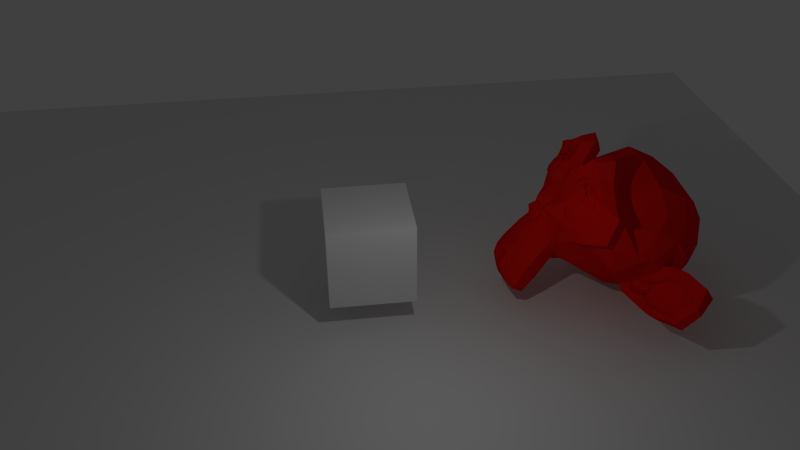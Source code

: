 # Source: Blender_Game_Tutorial_4_Game_Screens_Collision_.blend  (saved by Blender 2.73.0; exported with 4.5.12 LTS)
import bpy
from mathutils import Matrix  # noqa: F401  (used for matrix-valued properties, if any)

bpy.ops.wm.read_factory_settings(use_empty=True)
scene = bpy.context.scene
scene.name = 'ScreenGame'

# ---- collections
col_collection_1 = bpy.data.collections.new('Collection 1'); scene.collection.children.link(col_collection_1)

# ---- materials (node trees are filled in below, after node groups)
mat_redbad = bpy.data.materials.new('redBad')
mat_redbad.alpha_threshold = 0.0
mat_redbad.use_transparent_shadow = False
mat_redbad.diffuse_color = (0.8, 0.007605, 0.004904, 1.0)
mat_redbad.roughness = 0.5
mat_material = bpy.data.materials.new('Material')
mat_material.alpha_threshold = 0.0
mat_material.use_transparent_shadow = False
mat_material.roughness = 0.5
mat_material.line_color = (0.0, 0.0, 0.0, 1.0)

# ---- material node trees

# ---- world
world_world = bpy.data.worlds.new('World'); scene.world = world_world
world_world.color = (0.05088, 0.05088, 0.05088)
world_world.use_sun_shadow = False
world_world.sun_shadow_jitter_overblur = 0.0
world_world.cycles.sampling_method = 'MANUAL'
world_world.cycles.sample_map_resolution = 256

# ---- cameras
cam_camera = bpy.data.cameras.new('Camera')
cam_camera.clip_end = 100.0
cam_camera.lens = 35.0
cam_camera.sensor_width = 32.0
cam_camera.sensor_height = 18.0
cam_camera.ortho_scale = 7.314
cam_camera.dof.focus_distance = 0.0
cam_camera.dof.aperture_fstop = 128.0

# ---- lights
light_lamp = bpy.data.lights.new('Lamp', 'POINT')
light_lamp.transmission_factor = 0.0
light_lamp.cutoff_distance = 30.0
light_lamp.energy = 100.0
light_lamp.shadow_buffer_clip_start = 1.001
light_lamp.shadow_soft_size = 0.1
light_lamp.shadow_maximum_resolution = 0.006
light_lamp.use_absolute_resolution = True
light_lamp.cycles.use_multiple_importance_sampling = False

# ---- meshes
me_suzanne = bpy.data.meshes.new('Suzanne')
me_suzanne.from_pydata([(0.4375, -0.7656, 0.1641), (-0.4375, -0.7656, 0.1641), (0.5, -0.6875, 0.09375), (-0.5, -0.6875, 0.09375), (0.5469, -0.5781, 0.05469), (-0.5469, -0.5781, 0.05469), (0.3516, -0.6172, -0.02344), (-0.3516, -0.6172, -0.02344), (0.3516, -0.7188, 0.03125), (-0.3516, -0.7188, 0.03125), (0.3516, -0.7812, 0.1328), (-0.3516, -0.7812, 0.1328), (0.2734, -0.7969, 0.1641), (-0.2734, -0.7969, 0.1641), (0.2031, -0.7422, 0.09375), (-0.2031, -0.7422, 0.09375), (0.1562, -0.6484, 0.05469), (-0.1562, -0.6484, 0.05469), (0.07812, -0.6562, 0.2422), (-0.07812, -0.6562, 0.2422), (0.1406, -0.7422, 0.2422), (-0.1406, -0.7422, 0.2422), (0.2422, -0.7969, 0.2422), (-0.2422, -0.7969, 0.2422), (0.2734, -0.7969, 0.3281), (-0.2734, -0.7969, 0.3281), (0.2031, -0.7422, 0.3906), (-0.2031, -0.7422, 0.3906), (0.1562, -0.6484, 0.4375), (-0.1562, -0.6484, 0.4375), (0.3516, -0.6172, 0.5156), (-0.3516, -0.6172, 0.5156), (0.3516, -0.7188, 0.4531), (-0.3516, -0.7188, 0.4531), (0.3516, -0.7812, 0.3594), (-0.3516, -0.7812, 0.3594), (0.4375, -0.7656, 0.3281), (-0.4375, -0.7656, 0.3281), (0.5, -0.6875, 0.3906), (-0.5, -0.6875, 0.3906), (0.5469, -0.5781, 0.4375), (-0.5469, -0.5781, 0.4375), (0.625, -0.5625, 0.2422), (-0.625, -0.5625, 0.2422), (0.5625, -0.6719, 0.2422), (-0.5625, -0.6719, 0.2422), (0.4688, -0.7578, 0.2422), (-0.4688, -0.7578, 0.2422), (0.4766, -0.7734, 0.2422), (-0.4766, -0.7734, 0.2422), (0.4453, -0.7812, 0.3359), (-0.4453, -0.7812, 0.3359), (0.3516, -0.8047, 0.375), (-0.3516, -0.8047, 0.375), (0.2656, -0.8203, 0.3359), (-0.2656, -0.8203, 0.3359), (0.2266, -0.8203, 0.2422), (-0.2266, -0.8203, 0.2422), (0.2656, -0.8203, 0.1562), (-0.2656, -0.8203, 0.1562), (0.3516, -0.8281, 0.2422), (-0.3516, -0.8281, 0.2422), (0.3516, -0.8047, 0.1172), (-0.3516, -0.8047, 0.1172), (0.4453, -0.7812, 0.1562), (-0.4453, -0.7812, 0.1562), (0.0, -0.7422, 0.4297), (0.0, -0.8203, 0.3516), (0.0, -0.7344, -0.6797), (0.0, -0.7812, -0.3203), (0.0, -0.7969, -0.1875), (0.0, -0.7188, -0.7734), (0.0, -0.6016, 0.4062), (0.0, -0.5703, 0.5703), (0.0, 0.5469, 0.8984), (0.0, 0.8516, 0.5625), (0.0, 0.8281, 0.07031), (0.0, 0.3516, -0.3828), (0.2031, -0.5625, -0.1875), (-0.2031, -0.5625, -0.1875), (0.3125, -0.5703, -0.4375), (-0.3125, -0.5703, -0.4375), (0.3516, -0.5703, -0.6953), (-0.3516, -0.5703, -0.6953), (0.3672, -0.5312, -0.8906), (-0.3672, -0.5312, -0.8906), (0.3281, -0.5234, -0.9453), (-0.3281, -0.5234, -0.9453), (0.1797, -0.5547, -0.9688), (-0.1797, -0.5547, -0.9688), (0.0, -0.5781, -0.9844), (0.4375, -0.5312, -0.1406), (-0.4375, -0.5312, -0.1406), (0.6328, -0.5391, -0.03906), (-0.6328, -0.5391, -0.03906), (0.8281, -0.4453, 0.1484), (-0.8281, -0.4453, 0.1484), (0.8594, -0.5938, 0.4297), (-0.8594, -0.5938, 0.4297), (0.7109, -0.625, 0.4844), (-0.7109, -0.625, 0.4844), (0.4922, -0.6875, 0.6016), (-0.4922, -0.6875, 0.6016), (0.3203, -0.7344, 0.7578), (-0.3203, -0.7344, 0.7578), (0.1562, -0.7578, 0.7188), (-0.1562, -0.7578, 0.7188), (0.0625, -0.75, 0.4922), (-0.0625, -0.75, 0.4922), (0.1641, -0.7734, 0.4141), (-0.1641, -0.7734, 0.4141), (0.125, -0.7656, 0.3047), (-0.125, -0.7656, 0.3047), (0.2031, -0.7422, 0.09375), (-0.2031, -0.7422, 0.09375), (0.375, -0.7031, 0.01562), (-0.375, -0.7031, 0.01562), (0.4922, -0.6719, 0.0625), (-0.4922, -0.6719, 0.0625), (0.625, -0.6484, 0.1875), (-0.625, -0.6484, 0.1875), (0.6406, -0.6484, 0.2969), (-0.6406, -0.6484, 0.2969), (0.6016, -0.6641, 0.375), (-0.6016, -0.6641, 0.375), (0.4297, -0.7188, 0.4375), (-0.4297, -0.7188, 0.4375), (0.25, -0.7578, 0.4688), (-0.25, -0.7578, 0.4688), (0.0, -0.7344, -0.7656), (0.1094, -0.7344, -0.7188), (-0.1094, -0.7344, -0.7188), (0.1172, -0.7109, -0.8359), (-0.1172, -0.7109, -0.8359), (0.0625, -0.6953, -0.8828), (-0.0625, -0.6953, -0.8828), (0.0, -0.6875, -0.8906), (0.0, -0.75, -0.1953), (0.0, -0.7422, -0.1406), (0.1016, -0.7422, -0.1484), (-0.1016, -0.7422, -0.1484), (0.125, -0.75, -0.2266), (-0.125, -0.75, -0.2266), (0.08594, -0.7422, -0.2891), (-0.08594, -0.7422, -0.2891), (0.3984, -0.6719, -0.04688), (-0.3984, -0.6719, -0.04688), (0.6172, -0.625, 0.05469), (-0.6172, -0.625, 0.05469), (0.7266, -0.6016, 0.2031), (-0.7266, -0.6016, 0.2031), (0.7422, -0.6562, 0.375), (-0.7422, -0.6562, 0.375), (0.6875, -0.7266, 0.4141), (-0.6875, -0.7266, 0.4141), (0.4375, -0.7969, 0.5469), (-0.4375, -0.7969, 0.5469), (0.3125, -0.8359, 0.6406), (-0.3125, -0.8359, 0.6406), (0.2031, -0.8516, 0.6172), (-0.2031, -0.8516, 0.6172), (0.1016, -0.8438, 0.4297), (-0.1016, -0.8438, 0.4297), (0.125, -0.8125, -0.1016), (-0.125, -0.8125, -0.1016), (0.2109, -0.7109, -0.4453), (-0.2109, -0.7109, -0.4453), (0.25, -0.6875, -0.7031), (-0.25, -0.6875, -0.7031), (0.2656, -0.6641, -0.8203), (-0.2656, -0.6641, -0.8203), (0.2344, -0.6328, -0.9141), (-0.2344, -0.6328, -0.9141), (0.1641, -0.6328, -0.9297), (-0.1641, -0.6328, -0.9297), (0.0, -0.6406, -0.9453), (0.0, -0.7266, 0.04688), (0.0, -0.7656, 0.2109), (0.3281, -0.7422, 0.4766), (-0.3281, -0.7422, 0.4766), (0.1641, -0.75, 0.1406), (-0.1641, -0.75, 0.1406), (0.1328, -0.7578, 0.2109), (-0.1328, -0.7578, 0.2109), (0.1172, -0.7344, -0.6875), (-0.1172, -0.7344, -0.6875), (0.07812, -0.75, -0.4453), (-0.07812, -0.75, -0.4453), (0.0, -0.75, -0.4453), (0.0, -0.7422, -0.3281), (0.09375, -0.7812, -0.2734), (-0.09375, -0.7812, -0.2734), (0.1328, -0.7969, -0.2266), (-0.1328, -0.7969, -0.2266), (0.1094, -0.7812, -0.1328), (-0.1094, -0.7812, -0.1328), (0.03906, -0.7812, -0.125), (-0.03906, -0.7812, -0.125), (0.0, -0.8281, -0.2031), (0.04688, -0.8125, -0.1484), (-0.04688, -0.8125, -0.1484), (0.09375, -0.8125, -0.1562), (-0.09375, -0.8125, -0.1562), (0.1094, -0.8281, -0.2266), (-0.1094, -0.8281, -0.2266), (0.07812, -0.8047, -0.25), (-0.07812, -0.8047, -0.25), (0.0, -0.8047, -0.2891), (0.2578, -0.5547, -0.3125), (-0.2578, -0.5547, -0.3125), (0.1641, -0.7109, -0.2422), (-0.1641, -0.7109, -0.2422), (0.1797, -0.7109, -0.3125), (-0.1797, -0.7109, -0.3125), (0.2344, -0.5547, -0.25), (-0.2344, -0.5547, -0.25), (0.0, -0.6875, -0.875), (0.04688, -0.6875, -0.8672), (-0.04688, -0.6875, -0.8672), (0.09375, -0.7109, -0.8203), (-0.09375, -0.7109, -0.8203), (0.09375, -0.7266, -0.7422), (-0.09375, -0.7266, -0.7422), (0.0, -0.6562, -0.7812), (0.09375, -0.6641, -0.75), (-0.09375, -0.6641, -0.75), (0.09375, -0.6406, -0.8125), (-0.09375, -0.6406, -0.8125), (0.04688, -0.6328, -0.8516), (-0.04688, -0.6328, -0.8516), (0.0, -0.6328, -0.8594), (0.1719, -0.7812, 0.2188), (-0.1719, -0.7812, 0.2188), (0.1875, -0.7734, 0.1562), (-0.1875, -0.7734, 0.1562), (0.3359, -0.7578, 0.4297), (-0.3359, -0.7578, 0.4297), (0.2734, -0.7734, 0.4219), (-0.2734, -0.7734, 0.4219), (0.4219, -0.7734, 0.3984), (-0.4219, -0.7734, 0.3984), (0.5625, -0.6953, 0.3516), (-0.5625, -0.6953, 0.3516), (0.5859, -0.6875, 0.2891), (-0.5859, -0.6875, 0.2891), (0.5781, -0.6797, 0.1953), (-0.5781, -0.6797, 0.1953), (0.4766, -0.7188, 0.1016), (-0.4766, -0.7188, 0.1016), (0.375, -0.7422, 0.0625), (-0.375, -0.7422, 0.0625), (0.2266, -0.7812, 0.1094), (-0.2266, -0.7812, 0.1094), (0.1797, -0.7812, 0.2969), (-0.1797, -0.7812, 0.2969), (0.2109, -0.7812, 0.375), (-0.2109, -0.7812, 0.375), (0.2344, -0.7578, 0.3594), (-0.2344, -0.7578, 0.3594), (0.1953, -0.7578, 0.2969), (-0.1953, -0.7578, 0.2969), (0.2422, -0.7578, 0.125), (-0.2422, -0.7578, 0.125), (0.375, -0.7266, 0.08594), (-0.375, -0.7266, 0.08594), (0.4609, -0.7031, 0.1172), (-0.4609, -0.7031, 0.1172), (0.5469, -0.6719, 0.2109), (-0.5469, -0.6719, 0.2109), (0.5547, -0.6719, 0.2812), (-0.5547, -0.6719, 0.2812), (0.5312, -0.6797, 0.3359), (-0.5312, -0.6797, 0.3359), (0.4141, -0.75, 0.3906), (-0.4141, -0.75, 0.3906), (0.2812, -0.7656, 0.3984), (-0.2812, -0.7656, 0.3984), (0.3359, -0.75, 0.4062), (-0.3359, -0.75, 0.4062), (0.2031, -0.75, 0.1719), (-0.2031, -0.75, 0.1719), (0.1953, -0.75, 0.2266), (-0.1953, -0.75, 0.2266), (0.1094, -0.6094, 0.4609), (-0.1094, -0.6094, 0.4609), (0.1953, -0.6172, 0.6641), (-0.1953, -0.6172, 0.6641), (0.3359, -0.5938, 0.6875), (-0.3359, -0.5938, 0.6875), (0.4844, -0.5547, 0.5547), (-0.4844, -0.5547, 0.5547), (0.6797, -0.4922, 0.4531), (-0.6797, -0.4922, 0.4531), (0.7969, -0.4609, 0.4062), (-0.7969, -0.4609, 0.4062), (0.7734, -0.375, 0.1641), (-0.7734, -0.375, 0.1641), (0.6016, -0.4141, 0.0), (-0.6016, -0.4141, 0.0), (0.4375, -0.4688, -0.09375), (-0.4375, -0.4688, -0.09375), (0.0, -0.2891, 0.8984), (0.0, 0.07812, 0.9844), (0.0, 0.6719, -0.1953), (0.0, -0.1875, -0.4609), (0.0, -0.4609, -0.9766), (0.0, -0.3438, -0.8047), (0.0, -0.3203, -0.5703), (0.0, -0.2812, -0.4844), (0.8516, -0.05469, 0.2344), (-0.8516, -0.05469, 0.2344), (0.8594, 0.04688, 0.3203), (-0.8594, 0.04688, 0.3203), (0.7734, 0.4375, 0.2656), (-0.7734, 0.4375, 0.2656), (0.4609, 0.7031, 0.4375), (-0.4609, 0.7031, 0.4375), (0.7344, -0.07031, -0.04688), (-0.7344, -0.07031, -0.04688), (0.5938, 0.1641, -0.125), (-0.5938, 0.1641, -0.125), (0.6406, 0.4297, -0.007812), (-0.6406, 0.4297, -0.007812), (0.3359, 0.6641, 0.05469), (-0.3359, 0.6641, 0.05469), (0.2344, -0.4062, -0.3516), (-0.2344, -0.4062, -0.3516), (0.1797, -0.2578, -0.4141), (-0.1797, -0.2578, -0.4141), (0.2891, -0.3828, -0.7109), (-0.2891, -0.3828, -0.7109), (0.25, -0.3906, -0.5), (-0.25, -0.3906, -0.5), (0.3281, -0.3984, -0.9141), (-0.3281, -0.3984, -0.9141), (0.1406, -0.3672, -0.7578), (-0.1406, -0.3672, -0.7578), (0.125, -0.3594, -0.5391), (-0.125, -0.3594, -0.5391), (0.1641, -0.4375, -0.9453), (-0.1641, -0.4375, -0.9453), (0.2188, -0.4297, -0.2812), (-0.2188, -0.4297, -0.2812), (0.2109, -0.4688, -0.2266), (-0.2109, -0.4688, -0.2266), (0.2031, -0.5, -0.1719), (-0.2031, -0.5, -0.1719), (0.2109, -0.1641, -0.3906), (-0.2109, -0.1641, -0.3906), (0.2969, 0.2656, -0.3125), (-0.2969, 0.2656, -0.3125), (0.3438, 0.5391, -0.1484), (-0.3438, 0.5391, -0.1484), (0.4531, 0.3828, 0.8672), (-0.4531, 0.3828, 0.8672), (0.4531, 0.07031, 0.9297), (-0.4531, 0.07031, 0.9297), (0.4531, -0.2344, 0.8516), (-0.4531, -0.2344, 0.8516), (0.4609, -0.4297, 0.5234), (-0.4609, -0.4297, 0.5234), (0.7266, -0.3359, 0.4062), (-0.7266, -0.3359, 0.4062), (0.6328, -0.2812, 0.4531), (-0.6328, -0.2812, 0.4531), (0.6406, -0.05469, 0.7031), (-0.6406, -0.05469, 0.7031), (0.7969, -0.125, 0.5625), (-0.7969, -0.125, 0.5625), (0.7969, 0.1172, 0.6172), (-0.7969, 0.1172, 0.6172), (0.6406, 0.1953, 0.75), (-0.6406, 0.1953, 0.75), (0.6406, 0.4453, 0.6797), (-0.6406, 0.4453, 0.6797), (0.7969, 0.3594, 0.5391), (-0.7969, 0.3594, 0.5391), (0.6172, 0.5859, 0.3281), (-0.6172, 0.5859, 0.3281), (0.4844, 0.5469, 0.02344), (-0.4844, 0.5469, 0.02344), (0.8203, 0.2031, 0.3281), (-0.8203, 0.2031, 0.3281), (0.4062, -0.1484, -0.1719), (-0.4062, -0.1484, -0.1719), (0.4297, 0.2109, -0.1953), (-0.4297, 0.2109, -0.1953), (0.8906, 0.2344, 0.4062), (-0.8906, 0.2344, 0.4062), (0.7734, 0.125, -0.1406), (-0.7734, 0.125, -0.1406), (1.039, 0.3281, -0.1016), (-1.039, 0.3281, -0.1016), (1.281, 0.4297, 0.05469), (-1.281, 0.4297, 0.05469), (1.352, 0.4219, 0.3203), (-1.352, 0.4219, 0.3203), (1.234, 0.4219, 0.5078), (-1.234, 0.4219, 0.5078), (1.023, 0.3125, 0.4766), (-1.023, 0.3125, 0.4766), (1.016, 0.2891, 0.4141), (-1.016, 0.2891, 0.4141), (1.188, 0.3906, 0.4375), (-1.188, 0.3906, 0.4375), (1.266, 0.4062, 0.2891), (-1.266, 0.4062, 0.2891), (1.211, 0.4062, 0.07812), (-1.211, 0.4062, 0.07812), (1.031, 0.3047, -0.03906), (-1.031, 0.3047, -0.03906), (0.8281, 0.1328, -0.07031), (-0.8281, 0.1328, -0.07031), (0.9219, 0.2188, 0.3594), (-0.9219, 0.2188, 0.3594), (0.9453, 0.2891, 0.3047), (-0.9453, 0.2891, 0.3047), (0.8828, 0.2109, -0.02344), (-0.8828, 0.2109, -0.02344), (1.039, 0.3672, 0.0), (-1.039, 0.3672, 0.0), (1.188, 0.4453, 0.09375), (-1.188, 0.4453, 0.09375), (1.234, 0.4453, 0.25), (-1.234, 0.4453, 0.25), (1.172, 0.4375, 0.3594), (-1.172, 0.4375, 0.3594), (1.023, 0.3594, 0.3438), (-1.023, 0.3594, 0.3438), (0.8438, 0.2109, 0.2891), (-0.8438, 0.2109, 0.2891), (0.8359, 0.2734, 0.1719), (-0.8359, 0.2734, 0.1719), (0.7578, 0.2734, 0.09375), (-0.7578, 0.2734, 0.09375), (0.8203, 0.2734, 0.08594), (-0.8203, 0.2734, 0.08594), (0.8438, 0.2734, 0.01562), (-0.8438, 0.2734, 0.01562), (0.8125, 0.2734, -0.01562), (-0.8125, 0.2734, -0.01562), (0.7266, 0.07031, 0.0), (-0.7266, 0.07031, 0.0), (0.7188, 0.1719, -0.02344), (-0.7188, 0.1719, -0.02344), (0.7188, 0.1875, 0.03906), (-0.7188, 0.1875, 0.03906), (0.7969, 0.2109, 0.2031), (-0.7969, 0.2109, 0.2031), (0.8906, 0.2656, 0.2422), (-0.8906, 0.2656, 0.2422), (0.8906, 0.3203, 0.2344), (-0.8906, 0.3203, 0.2344), (0.8125, 0.3203, -0.01562), (-0.8125, 0.3203, -0.01562), (0.8516, 0.3203, 0.01562), (-0.8516, 0.3203, 0.01562), (0.8281, 0.3203, 0.07812), (-0.8281, 0.3203, 0.07812), (0.7656, 0.3203, 0.09375), (-0.7656, 0.3203, 0.09375), (0.8438, 0.3203, 0.1719), (-0.8438, 0.3203, 0.1719), (1.039, 0.4141, 0.3281), (-1.039, 0.4141, 0.3281), (1.188, 0.4844, 0.3438), (-1.188, 0.4844, 0.3438), (1.258, 0.4922, 0.2422), (-1.258, 0.4922, 0.2422), (1.211, 0.4844, 0.08594), (-1.211, 0.4844, 0.08594), (1.047, 0.4219, 0.0), (-1.047, 0.4219, 0.0), (0.8828, 0.2656, -0.01562), (-0.8828, 0.2656, -0.01562), (0.9531, 0.3438, 0.2891), (-0.9531, 0.3438, 0.2891), (0.8906, 0.3281, 0.1094), (-0.8906, 0.3281, 0.1094), (0.9375, 0.3359, 0.0625), (-0.9375, 0.3359, 0.0625), (1.0, 0.3672, 0.125), (-1.0, 0.3672, 0.125), (0.9609, 0.3516, 0.1719), (-0.9609, 0.3516, 0.1719), (1.016, 0.375, 0.2344), (-1.016, 0.375, 0.2344), (1.055, 0.3828, 0.1875), (-1.055, 0.3828, 0.1875), (1.109, 0.3906, 0.2109), (-1.109, 0.3906, 0.2109), (1.086, 0.3906, 0.2734), (-1.086, 0.3906, 0.2734), (1.023, 0.4844, 0.4375), (-1.023, 0.4844, 0.4375), (1.25, 0.5469, 0.4688), (-1.25, 0.5469, 0.4688), (1.367, 0.5, 0.2969), (-1.367, 0.5, 0.2969), (1.312, 0.5312, 0.05469), (-1.312, 0.5312, 0.05469), (1.039, 0.4922, -0.08594), (-1.039, 0.4922, -0.08594), (0.7891, 0.3281, -0.125), (-0.7891, 0.3281, -0.125), (0.8594, 0.3828, 0.3828), (-0.8594, 0.3828, 0.3828)], [], [(46, 0, 2, 44), (3, 1, 47, 45), (44, 2, 4, 42), (5, 3, 45, 43), (2, 8, 6, 4), (7, 9, 3, 5), (0, 10, 8, 2), (9, 11, 1, 3), (10, 12, 14, 8), (15, 13, 11, 9), (8, 14, 16, 6), (17, 15, 9, 7), (14, 20, 18, 16), (19, 21, 15, 17), (12, 22, 20, 14), (21, 23, 13, 15), (22, 24, 26, 20), (27, 25, 23, 21), (20, 26, 28, 18), (29, 27, 21, 19), (26, 32, 30, 28), (31, 33, 27, 29), (24, 34, 32, 26), (33, 35, 25, 27), (34, 36, 38, 32), (39, 37, 35, 33), (32, 38, 40, 30), (41, 39, 33, 31), (38, 44, 42, 40), (43, 45, 39, 41), (36, 46, 44, 38), (45, 47, 37, 39), (46, 36, 50, 48), (51, 37, 47, 49), (36, 34, 52, 50), (53, 35, 37, 51), (34, 24, 54, 52), (55, 25, 35, 53), (24, 22, 56, 54), (57, 23, 25, 55), (22, 12, 58, 56), (59, 13, 23, 57), (12, 10, 62, 58), (63, 11, 13, 59), (10, 0, 64, 62), (65, 1, 11, 63), (0, 46, 48, 64), (49, 47, 1, 65), (60, 64, 48), (49, 65, 61), (62, 64, 60), (61, 65, 63), (60, 58, 62), (63, 59, 61), (60, 56, 58), (59, 57, 61), (60, 54, 56), (57, 55, 61), (60, 52, 54), (55, 53, 61), (60, 50, 52), (53, 51, 61), (60, 48, 50), (51, 49, 61), (88, 173, 175, 90), (175, 174, 89, 90), (86, 171, 173, 88), (174, 172, 87, 89), (84, 169, 171, 86), (172, 170, 85, 87), (82, 167, 169, 84), (170, 168, 83, 85), (80, 165, 167, 82), (168, 166, 81, 83), (78, 91, 145, 163), (146, 92, 79, 164), (91, 93, 147, 145), (148, 94, 92, 146), (93, 95, 149, 147), (150, 96, 94, 148), (95, 97, 151, 149), (152, 98, 96, 150), (97, 99, 153, 151), (154, 100, 98, 152), (99, 101, 155, 153), (156, 102, 100, 154), (101, 103, 157, 155), (158, 104, 102, 156), (103, 105, 159, 157), (160, 106, 104, 158), (105, 107, 161, 159), (162, 108, 106, 160), (107, 66, 67, 161), (67, 66, 108, 162), (109, 127, 159, 161), (160, 128, 110, 162), (127, 178, 157, 159), (158, 179, 128, 160), (125, 155, 157, 178), (158, 156, 126, 179), (123, 153, 155, 125), (156, 154, 124, 126), (121, 151, 153, 123), (154, 152, 122, 124), (119, 149, 151, 121), (152, 150, 120, 122), (117, 147, 149, 119), (150, 148, 118, 120), (115, 145, 147, 117), (148, 146, 116, 118), (113, 163, 145, 115), (146, 164, 114, 116), (113, 180, 176, 163), (176, 181, 114, 164), (109, 161, 67, 111), (67, 162, 110, 112), (111, 67, 177, 182), (177, 67, 112, 183), (176, 180, 182, 177), (183, 181, 176, 177), (134, 136, 175, 173), (175, 136, 135, 174), (132, 134, 173, 171), (174, 135, 133, 172), (130, 132, 171, 169), (172, 133, 131, 170), (165, 186, 184, 167), (185, 187, 166, 168), (130, 169, 167, 184), (168, 170, 131, 185), (143, 189, 188, 186), (188, 189, 144, 187), (184, 186, 188, 68), (188, 187, 185, 68), (129, 130, 184, 68), (185, 131, 129, 68), (141, 192, 190, 143), (191, 193, 142, 144), (139, 194, 192, 141), (193, 195, 140, 142), (138, 196, 194, 139), (195, 197, 138, 140), (137, 70, 196, 138), (197, 70, 137, 138), (189, 143, 190, 69), (191, 144, 189, 69), (69, 190, 205, 207), (206, 191, 69, 207), (70, 198, 199, 196), (200, 198, 70, 197), (196, 199, 201, 194), (202, 200, 197, 195), (194, 201, 203, 192), (204, 202, 195, 193), (192, 203, 205, 190), (206, 204, 193, 191), (198, 203, 201, 199), (202, 204, 198, 200), (198, 207, 205, 203), (206, 207, 198, 204), (138, 139, 163, 176), (164, 140, 138, 176), (139, 141, 210, 163), (211, 142, 140, 164), (141, 143, 212, 210), (213, 144, 142, 211), (143, 186, 165, 212), (166, 187, 144, 213), (80, 208, 212, 165), (213, 209, 81, 166), (208, 214, 210, 212), (211, 215, 209, 213), (78, 163, 210, 214), (211, 164, 79, 215), (130, 129, 71, 221), (71, 129, 131, 222), (132, 130, 221, 219), (222, 131, 133, 220), (134, 132, 219, 217), (220, 133, 135, 218), (136, 134, 217, 216), (218, 135, 136, 216), (216, 217, 228, 230), (229, 218, 216, 230), (217, 219, 226, 228), (227, 220, 218, 229), (219, 221, 224, 226), (225, 222, 220, 227), (221, 71, 223, 224), (223, 71, 222, 225), (223, 230, 228, 224), (229, 230, 223, 225), (224, 228, 226), (227, 229, 225), (182, 180, 233, 231), (234, 181, 183, 232), (111, 182, 231, 253), (232, 183, 112, 254), (109, 111, 253, 255), (254, 112, 110, 256), (180, 113, 251, 233), (252, 114, 181, 234), (113, 115, 249, 251), (250, 116, 114, 252), (115, 117, 247, 249), (248, 118, 116, 250), (117, 119, 245, 247), (246, 120, 118, 248), (119, 121, 243, 245), (244, 122, 120, 246), (121, 123, 241, 243), (242, 124, 122, 244), (123, 125, 239, 241), (240, 126, 124, 242), (125, 178, 235, 239), (236, 179, 126, 240), (178, 127, 237, 235), (238, 128, 179, 236), (127, 109, 255, 237), (256, 110, 128, 238), (237, 255, 257, 275), (258, 256, 238, 276), (235, 237, 275, 277), (276, 238, 236, 278), (239, 235, 277, 273), (278, 236, 240, 274), (241, 239, 273, 271), (274, 240, 242, 272), (243, 241, 271, 269), (272, 242, 244, 270), (245, 243, 269, 267), (270, 244, 246, 268), (247, 245, 267, 265), (268, 246, 248, 266), (249, 247, 265, 263), (266, 248, 250, 264), (251, 249, 263, 261), (264, 250, 252, 262), (233, 251, 261, 279), (262, 252, 234, 280), (255, 253, 259, 257), (260, 254, 256, 258), (253, 231, 281, 259), (282, 232, 254, 260), (231, 233, 279, 281), (280, 234, 232, 282), (66, 107, 283, 72), (284, 108, 66, 72), (107, 105, 285, 283), (286, 106, 108, 284), (105, 103, 287, 285), (288, 104, 106, 286), (103, 101, 289, 287), (290, 102, 104, 288), (101, 99, 291, 289), (292, 100, 102, 290), (99, 97, 293, 291), (294, 98, 100, 292), (97, 95, 295, 293), (296, 96, 98, 294), (95, 93, 297, 295), (298, 94, 96, 296), (93, 91, 299, 297), (300, 92, 94, 298), (307, 308, 327, 337), (328, 308, 307, 338), (306, 307, 337, 335), (338, 307, 306, 336), (305, 306, 335, 339), (336, 306, 305, 340), (88, 90, 305, 339), (305, 90, 89, 340), (86, 88, 339, 333), (340, 89, 87, 334), (84, 86, 333, 329), (334, 87, 85, 330), (82, 84, 329, 331), (330, 85, 83, 332), (329, 335, 337, 331), (338, 336, 330, 332), (329, 333, 339, 335), (340, 334, 330, 336), (325, 331, 337, 327), (338, 332, 326, 328), (80, 82, 331, 325), (332, 83, 81, 326), (208, 341, 343, 214), (344, 342, 209, 215), (80, 325, 341, 208), (342, 326, 81, 209), (78, 214, 343, 345), (344, 215, 79, 346), (78, 345, 299, 91), (300, 346, 79, 92), (76, 323, 351, 303), (352, 324, 76, 303), (303, 351, 349, 77), (350, 352, 303, 77), (77, 349, 347, 304), (348, 350, 77, 304), (304, 347, 327, 308), (328, 348, 304, 308), (325, 327, 347, 341), (348, 328, 326, 342), (295, 297, 317, 309), (318, 298, 296, 310), (75, 315, 323, 76), (324, 316, 75, 76), (301, 357, 355, 302), (356, 358, 301, 302), (302, 355, 353, 74), (354, 356, 302, 74), (74, 353, 315, 75), (316, 354, 74, 75), (291, 293, 361, 363), (362, 294, 292, 364), (363, 361, 367, 365), (368, 362, 364, 366), (365, 367, 369, 371), (370, 368, 366, 372), (371, 369, 375, 373), (376, 370, 372, 374), (313, 377, 373, 375), (374, 378, 314, 376), (315, 353, 373, 377), (374, 354, 316, 378), (353, 355, 371, 373), (372, 356, 354, 374), (355, 357, 365, 371), (366, 358, 356, 372), (357, 359, 363, 365), (364, 360, 358, 366), (289, 291, 363, 359), (364, 292, 290, 360), (73, 359, 357, 301), (358, 360, 73, 301), (283, 285, 287, 289), (288, 286, 284, 290), (283, 289, 359, 73), (360, 290, 284, 73), (72, 283, 73), (73, 284, 72), (293, 295, 309, 361), (310, 296, 294, 362), (309, 311, 367, 361), (368, 312, 310, 362), (311, 381, 369, 367), (370, 382, 312, 368), (313, 375, 369, 381), (370, 376, 314, 382), (347, 349, 385, 383), (386, 350, 348, 384), (317, 383, 385, 319), (386, 384, 318, 320), (297, 299, 383, 317), (384, 300, 298, 318), (299, 343, 341, 383), (342, 344, 300, 384), (341, 347, 383), (384, 348, 342), (299, 345, 343), (344, 346, 300), (313, 321, 379, 377), (380, 322, 314, 378), (315, 377, 379, 323), (380, 378, 316, 324), (319, 385, 379, 321), (380, 386, 320, 322), (349, 351, 379, 385), (380, 352, 350, 386), (323, 379, 351), (352, 380, 324), (399, 387, 413, 401), (414, 388, 400, 402), (399, 401, 403, 397), (404, 402, 400, 398), (397, 403, 405, 395), (406, 404, 398, 396), (395, 405, 407, 393), (408, 406, 396, 394), (393, 407, 409, 391), (410, 408, 394, 392), (391, 409, 411, 389), (412, 410, 392, 390), (409, 419, 417, 411), (418, 420, 410, 412), (407, 421, 419, 409), (420, 422, 408, 410), (405, 423, 421, 407), (422, 424, 406, 408), (403, 425, 423, 405), (424, 426, 404, 406), (401, 427, 425, 403), (426, 428, 402, 404), (401, 413, 415, 427), (416, 414, 402, 428), (317, 319, 443, 441), (444, 320, 318, 442), (319, 389, 411, 443), (412, 390, 320, 444), (309, 317, 441, 311), (442, 318, 310, 312), (381, 429, 413, 387), (414, 430, 382, 388), (411, 417, 439, 443), (440, 418, 412, 444), (437, 445, 443, 439), (444, 446, 438, 440), (433, 445, 437, 435), (438, 446, 434, 436), (431, 447, 445, 433), (446, 448, 432, 434), (429, 447, 431, 449), (432, 448, 430, 450), (413, 429, 449, 415), (450, 430, 414, 416), (311, 447, 429, 381), (430, 448, 312, 382), (311, 441, 445, 447), (446, 442, 312, 448), (441, 443, 445), (446, 444, 442), (415, 449, 451, 475), (452, 450, 416, 476), (449, 431, 461, 451), (462, 432, 450, 452), (431, 433, 459, 461), (460, 434, 432, 462), (433, 435, 457, 459), (458, 436, 434, 460), (435, 437, 455, 457), (456, 438, 436, 458), (437, 439, 453, 455), (454, 440, 438, 456), (439, 417, 473, 453), (474, 418, 440, 454), (427, 415, 475, 463), (476, 416, 428, 464), (425, 427, 463, 465), (464, 428, 426, 466), (423, 425, 465, 467), (466, 426, 424, 468), (421, 423, 467, 469), (468, 424, 422, 470), (419, 421, 469, 471), (470, 422, 420, 472), (417, 419, 471, 473), (472, 420, 418, 474), (457, 455, 479, 477), (480, 456, 458, 478), (477, 479, 481, 483), (482, 480, 478, 484), (483, 481, 487, 485), (488, 482, 484, 486), (485, 487, 489, 491), (490, 488, 486, 492), (463, 475, 485, 491), (486, 476, 464, 492), (451, 483, 485, 475), (486, 484, 452, 476), (451, 461, 477, 483), (478, 462, 452, 484), (457, 477, 461, 459), (462, 478, 458, 460), (453, 473, 479, 455), (480, 474, 454, 456), (471, 481, 479, 473), (480, 482, 472, 474), (469, 487, 481, 471), (482, 488, 470, 472), (467, 489, 487, 469), (488, 490, 468, 470), (465, 491, 489, 467), (490, 492, 466, 468), (463, 491, 465), (466, 492, 464), (391, 389, 503, 501), (504, 390, 392, 502), (393, 391, 501, 499), (502, 392, 394, 500), (395, 393, 499, 497), (500, 394, 396, 498), (397, 395, 497, 495), (498, 396, 398, 496), (399, 397, 495, 493), (496, 398, 400, 494), (387, 399, 493, 505), (494, 400, 388, 506), (493, 501, 503, 505), (504, 502, 494, 506), (493, 495, 499, 501), (500, 496, 494, 502), (495, 497, 499), (500, 498, 496), (313, 381, 387, 505), (388, 382, 314, 506), (313, 505, 503, 321), (504, 506, 314, 322), (319, 321, 503, 389), (504, 322, 320, 390)])
me_suzanne.materials.append(mat_redbad)
me_suzanne.use_remesh_preserve_volume = False
me_suzanne.use_remesh_preserve_attributes = False
me_suzanne.use_mirror_vertex_groups = False
me_suzanne.update()
me_plane_001 = bpy.data.meshes.new('Plane.001')
me_plane_001.from_pydata([(-1.0, -1.0, 0.0), (1.0, -1.0, 0.0), (-1.0, 1.0, 0.0), (1.0, 1.0, 0.0)], [], [(0, 1, 3, 2)])
me_plane_001.use_remesh_preserve_volume = False
me_plane_001.use_remesh_preserve_attributes = False
me_plane_001.use_mirror_vertex_groups = False
me_plane_001.update()
me_cube = bpy.data.meshes.new('Cube')
me_cube.from_pydata([(1.0, 1.0, -1.0), (1.0, -1.0, -1.0), (-1.0, -1.0, -1.0), (-1.0, 1.0, -1.0), (1.0, 1.0, 1.0), (1.0, -1.0, 1.0), (-1.0, -1.0, 1.0), (-1.0, 1.0, 1.0)], [], [(0, 1, 2, 3), (4, 7, 6, 5), (0, 4, 5, 1), (1, 5, 6, 2), (2, 6, 7, 3), (4, 0, 3, 7)])
me_cube.materials.append(mat_material)
me_cube.use_remesh_preserve_volume = False
me_cube.use_remesh_preserve_attributes = False
me_cube.use_mirror_vertex_groups = False
me_cube.update()

# ---- objects
ob_suzanne = bpy.data.objects.new('Suzanne', me_suzanne)
ob_plane = bpy.data.objects.new('Plane', me_plane_001)
ob_cube = bpy.data.objects.new('Cube', me_cube)
ob_lamp = bpy.data.objects.new('Lamp', light_lamp)
ob_camera = bpy.data.objects.new('Camera', cam_camera)

# ---- transforms, parenting, visibility, modifiers, constraints
ob_suzanne.location = (-1.274e-17, 5.544, 1.483)
ob_suzanne.rotation_euler = (-0.7202, -1.464e-16, 5.514e-17)
ob_suzanne.scale = (2.246, 2.246, 2.246)
ob_suzanne.lineart.crease_threshold = 0.0
ob_plane.location = (0.0, 0.0, 0.0)
ob_plane.scale = (-12.82, -12.82, -12.82)
ob_plane.lineart.crease_threshold = 0.0
ob_cube.location = (0.0, 0.0, 1.703)
ob_cube.lock_rotations_4d = False
ob_cube.empty_display_type = 'ARROWS'
ob_cube.lineart.crease_threshold = 0.0
ob_lamp.location = (4.076, 1.005, 5.904)
ob_lamp.rotation_euler = (0.6503, 0.05522, 1.866)
ob_lamp.lock_rotations_4d = False
ob_lamp.empty_display_type = 'ARROWS'
ob_lamp.color = (0.0, 0.0, 0.0, 0.0)
ob_lamp.lineart.crease_threshold = 0.0
ob_camera.location = (16.93, -1.282, 12.85)
ob_camera.rotation_euler = (1.011, 0.009237, 7.729)
ob_camera.lock_rotations_4d = False
ob_camera.empty_display_type = 'ARROWS'
ob_camera.color = (0.0, 0.0, 0.0, 0.0)
ob_camera.display_type = 'WIRE'
ob_camera.lineart.crease_threshold = 0.0

# ---- collection membership
col_collection_1.objects.link(ob_suzanne)
col_collection_1.objects.link(ob_plane)
col_collection_1.objects.link(ob_cube)
col_collection_1.objects.link(ob_lamp)
col_collection_1.objects.link(ob_camera)

# ---- scene / render settings (as saved in the file)
scene.camera = ob_camera
scene.frame_start = 1; scene.frame_end = 250; scene.frame_set(1)
scene.render.engine = 'BLENDER_EEVEE_NEXT'
scene.render.resolution_percentage = 50
scene.render.dither_intensity = 0.0
scene.cycles.use_denoising = False
scene.cycles.samples = 10
scene.cycles.sampling_pattern = 'TABULATED_SOBOL'
scene.cycles.light_sampling_threshold = 0.0
scene.cycles.use_adaptive_sampling = False
scene.cycles.use_light_tree = False
scene.cycles.blur_glossy = 0.0
scene.cycles.pixel_filter_type = 'GAUSSIAN'
scene.cycles.sample_clamp_indirect = 0.0
scene.view_settings.view_transform = 'Standard'
bpy.context.view_layer.update()
